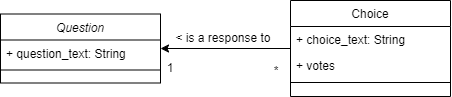

The diagram above was exported from draw.io. Its source (the exported page's mxGraphModel, read from the mxfile embedded in the PNG):
<mxGraphModel dx="724" dy="384" grid="1" gridSize="10" guides="1" tooltips="1" connect="1" arrows="1" fold="1" page="1" pageScale="1" pageWidth="827" pageHeight="1169" math="0" shadow="0">
  <root>
    <mxCell id="WIyWlLk6GJQsqaUBKTNV-0" />
    <mxCell id="WIyWlLk6GJQsqaUBKTNV-1" parent="WIyWlLk6GJQsqaUBKTNV-0" />
    <mxCell id="zkfFHV4jXpPFQw0GAbJ--0" value="Question" style="swimlane;fontStyle=2;align=center;verticalAlign=top;childLayout=stackLayout;horizontal=1;startSize=26;horizontalStack=0;resizeParent=1;resizeLast=0;collapsible=1;marginBottom=0;rounded=0;shadow=0;strokeWidth=1;" parent="WIyWlLk6GJQsqaUBKTNV-1" vertex="1">
      <mxGeometry x="220" y="150.5" width="160" height="69" as="geometry">
        <mxRectangle x="230" y="140" width="160" height="26" as="alternateBounds" />
      </mxGeometry>
    </mxCell>
    <mxCell id="zkfFHV4jXpPFQw0GAbJ--1" value="+ question_text: String&#10;" style="text;align=left;verticalAlign=top;spacingLeft=4;spacingRight=4;overflow=hidden;rotatable=0;points=[[0,0.5],[1,0.5]];portConstraint=eastwest;" parent="zkfFHV4jXpPFQw0GAbJ--0" vertex="1">
      <mxGeometry y="26" width="160" height="26" as="geometry" />
    </mxCell>
    <mxCell id="zkfFHV4jXpPFQw0GAbJ--4" value="" style="line;html=1;strokeWidth=1;align=left;verticalAlign=middle;spacingTop=-1;spacingLeft=3;spacingRight=3;rotatable=0;labelPosition=right;points=[];portConstraint=eastwest;" parent="zkfFHV4jXpPFQw0GAbJ--0" vertex="1">
      <mxGeometry y="52" width="160" height="8" as="geometry" />
    </mxCell>
    <mxCell id="Y2R7DSldHrzDGsehAM1X-24" style="edgeStyle=orthogonalEdgeStyle;rounded=0;orthogonalLoop=1;jettySize=auto;html=1;entryX=1;entryY=0.5;entryDx=0;entryDy=0;" edge="1" parent="WIyWlLk6GJQsqaUBKTNV-1" source="zkfFHV4jXpPFQw0GAbJ--6" target="zkfFHV4jXpPFQw0GAbJ--0">
      <mxGeometry relative="1" as="geometry">
        <mxPoint x="420" y="185" as="targetPoint" />
      </mxGeometry>
    </mxCell>
    <mxCell id="zkfFHV4jXpPFQw0GAbJ--6" value="Choice" style="swimlane;fontStyle=0;align=center;verticalAlign=top;childLayout=stackLayout;horizontal=1;startSize=26;horizontalStack=0;resizeParent=1;resizeLast=0;collapsible=1;marginBottom=0;rounded=0;shadow=0;strokeWidth=1;" parent="WIyWlLk6GJQsqaUBKTNV-1" vertex="1">
      <mxGeometry x="510" y="137" width="160" height="96" as="geometry">
        <mxRectangle x="130" y="380" width="160" height="26" as="alternateBounds" />
      </mxGeometry>
    </mxCell>
    <mxCell id="zkfFHV4jXpPFQw0GAbJ--7" value="+ choice_text: String" style="text;align=left;verticalAlign=top;spacingLeft=4;spacingRight=4;overflow=hidden;rotatable=0;points=[[0,0.5],[1,0.5]];portConstraint=eastwest;" parent="zkfFHV4jXpPFQw0GAbJ--6" vertex="1">
      <mxGeometry y="26" width="160" height="26" as="geometry" />
    </mxCell>
    <mxCell id="zkfFHV4jXpPFQw0GAbJ--8" value="+ votes" style="text;align=left;verticalAlign=top;spacingLeft=4;spacingRight=4;overflow=hidden;rotatable=0;points=[[0,0.5],[1,0.5]];portConstraint=eastwest;rounded=0;shadow=0;html=0;" parent="zkfFHV4jXpPFQw0GAbJ--6" vertex="1">
      <mxGeometry y="52" width="160" height="26" as="geometry" />
    </mxCell>
    <mxCell id="zkfFHV4jXpPFQw0GAbJ--9" value="" style="line;html=1;strokeWidth=1;align=left;verticalAlign=middle;spacingTop=-1;spacingLeft=3;spacingRight=3;rotatable=0;labelPosition=right;points=[];portConstraint=eastwest;" parent="zkfFHV4jXpPFQw0GAbJ--6" vertex="1">
      <mxGeometry y="78" width="160" height="8" as="geometry" />
    </mxCell>
    <mxCell id="Y2R7DSldHrzDGsehAM1X-17" value="&amp;lt; is a response to" style="text;html=1;align=center;verticalAlign=middle;whiteSpace=wrap;rounded=0;" vertex="1" parent="WIyWlLk6GJQsqaUBKTNV-1">
      <mxGeometry x="390" y="160" width="106" height="30" as="geometry" />
    </mxCell>
    <mxCell id="Y2R7DSldHrzDGsehAM1X-18" value="1" style="text;html=1;align=center;verticalAlign=middle;whiteSpace=wrap;rounded=0;" vertex="1" parent="WIyWlLk6GJQsqaUBKTNV-1">
      <mxGeometry x="360" y="190" width="60" height="30" as="geometry" />
    </mxCell>
    <mxCell id="Y2R7DSldHrzDGsehAM1X-19" value="*" style="text;html=1;align=center;verticalAlign=middle;whiteSpace=wrap;rounded=0;" vertex="1" parent="WIyWlLk6GJQsqaUBKTNV-1">
      <mxGeometry x="466" y="193" width="60" height="30" as="geometry" />
    </mxCell>
  </root>
</mxGraphModel>